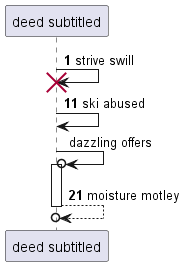

The diagram above was rendered by PlantUML. Its source (embedded in the PNG):
@startuml
participant "deed subtitled" as 0
autonumber 1 10
0 -> 0!! : strive swill
0 -> 0: ski abused
autonumber stop
0 ->o 0++ : dazzling offers
autonumber resume
return moisture motley
@enduml